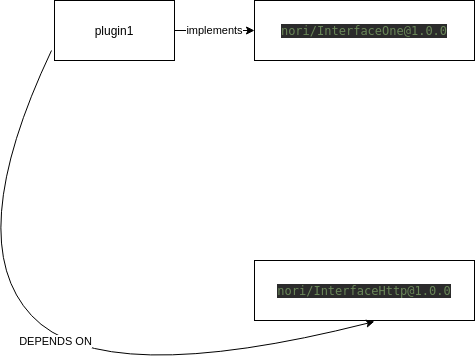

The diagram above was exported from draw.io. Its source (the exported page's mxGraphModel, read from the mxfile embedded in the PNG):
<mxGraphModel dx="1355" dy="729" grid="1" gridSize="10" guides="1" tooltips="1" connect="1" arrows="1" fold="1" page="1" pageScale="1" pageWidth="827" pageHeight="1169" math="0" shadow="0">
  <root>
    <mxCell id="0" />
    <mxCell id="1" parent="0" />
    <mxCell id="Mb_dR1OUN00MmmIYzumh-1" value="plugin1" style="rounded=0;whiteSpace=wrap;html=1;" parent="1" vertex="1">
      <mxGeometry x="203" y="130" width="120" height="60" as="geometry" />
    </mxCell>
    <mxCell id="Mb_dR1OUN00MmmIYzumh-11" value="&lt;pre style=&quot;background-color: rgb(43 , 43 , 43) ; font-family: &amp;#34;dejavu sans mono&amp;#34; ; font-size: 9pt&quot;&gt;&lt;pre style=&quot;color: rgb(169 , 183 , 198) ; font-family: &amp;#34;dejavu sans mono&amp;#34; ; font-size: 9pt&quot;&gt;&lt;pre style=&quot;font-family: &amp;#34;dejavu sans mono&amp;#34; ; font-size: 9pt&quot;&gt;&lt;span style=&quot;color: #6a8759&quot;&gt;nori/InterfaceOne@1.0.0&lt;/span&gt;&lt;/pre&gt;&lt;/pre&gt;&lt;/pre&gt;" style="rounded=0;html=1;fontColor=#FFFFFF;whiteSpace=wrap;" parent="1" vertex="1">
      <mxGeometry x="403" y="130" width="220" height="60" as="geometry" />
    </mxCell>
    <mxCell id="Mb_dR1OUN00MmmIYzumh-12" value="implements" style="endArrow=classic;html=1;exitX=1;exitY=0.5;exitDx=0;exitDy=0;entryX=0;entryY=0.5;entryDx=0;entryDy=0;" parent="1" source="Mb_dR1OUN00MmmIYzumh-1" target="Mb_dR1OUN00MmmIYzumh-11" edge="1">
      <mxGeometry width="50" height="50" relative="1" as="geometry">
        <mxPoint x="203" y="560" as="sourcePoint" />
        <mxPoint x="253" y="510" as="targetPoint" />
      </mxGeometry>
    </mxCell>
    <mxCell id="Mb_dR1OUN00MmmIYzumh-15" value="Text" style="text;html=1;align=center;verticalAlign=middle;resizable=0;points=[];autosize=1;fontColor=#FFFFFF;" parent="1" vertex="1">
      <mxGeometry x="436" y="260" width="40" height="20" as="geometry" />
    </mxCell>
    <mxCell id="Mb_dR1OUN00MmmIYzumh-22" value="&lt;pre style=&quot;background-color: rgb(43 , 43 , 43) ; font-family: &amp;#34;dejavu sans mono&amp;#34; ; font-size: 9pt&quot;&gt;&lt;pre style=&quot;color: rgb(169 , 183 , 198) ; font-family: &amp;#34;dejavu sans mono&amp;#34; ; font-size: 9pt&quot;&gt;&lt;pre style=&quot;font-family: &amp;#34;dejavu sans mono&amp;#34; ; font-size: 9pt&quot;&gt;&lt;span style=&quot;color: #6a8759&quot;&gt;nori/InterfaceHttp@1.0.0&lt;/span&gt;&lt;/pre&gt;&lt;/pre&gt;&lt;/pre&gt;" style="rounded=0;html=1;fontColor=#FFFFFF;whiteSpace=wrap;" parent="1" vertex="1">
      <mxGeometry x="403" y="390" width="220" height="60" as="geometry" />
    </mxCell>
    <mxCell id="Mb_dR1OUN00MmmIYzumh-29" value="DEPENDS ON" style="curved=1;endArrow=classic;html=1;fontColor=#000000;entryX=0.545;entryY=1.017;entryDx=0;entryDy=0;entryPerimeter=0;" parent="1" target="Mb_dR1OUN00MmmIYzumh-22" edge="1">
      <mxGeometry width="50" height="50" relative="1" as="geometry">
        <mxPoint x="200" y="180" as="sourcePoint" />
        <mxPoint x="250" y="470" as="targetPoint" />
        <Array as="points">
          <mxPoint x="110" y="370" />
          <mxPoint x="250" y="520" />
        </Array>
      </mxGeometry>
    </mxCell>
  </root>
</mxGraphModel>